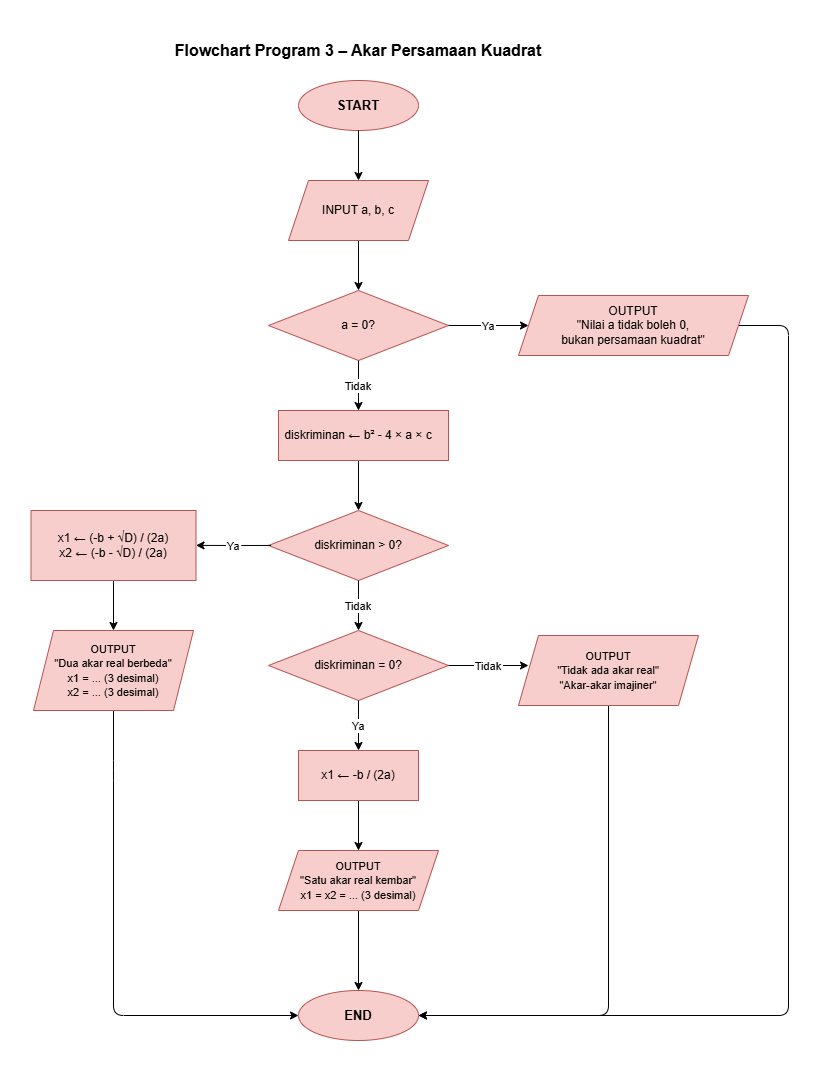

The diagram above was exported from draw.io. Its source (the exported page's mxGraphModel, read from the mxfile embedded in the PNG):
<mxGraphModel dx="1935" dy="1128" grid="1" gridSize="10" guides="1" tooltips="1" connect="1" arrows="1" fold="1" page="1" pageScale="1" pageWidth="827" pageHeight="1169" math="0" shadow="0">
  <root>
    <mxCell id="0" />
    <mxCell id="1" parent="0" />
    <mxCell id="100" parent="1" style="text;html=1;strokeColor=none;fillColor=none;align=center;verticalAlign=middle;whiteSpace=wrap;rounded=0;fontSize=16;fontStyle=1;" value="Flowchart Program 3 – Akar Persamaan Kuadrat" vertex="1">
      <mxGeometry height="40" width="500" x="200" y="20" as="geometry" />
    </mxCell>
    <mxCell id="2" parent="1" style="ellipse;whiteSpace=wrap;html=1;fillColor=#f8cecc;strokeColor=#b85450;fontStyle=1;fontSize=13;" value="START" vertex="1">
      <mxGeometry height="50" width="120" x="390" y="70" as="geometry" />
    </mxCell>
    <mxCell id="e1" edge="1" parent="1" source="2" style="edgeStyle=orthogonalEdgeStyle;">
      <mxGeometry relative="1" as="geometry">
        <mxPoint x="450" y="170" as="targetPoint" />
      </mxGeometry>
    </mxCell>
    <mxCell id="4" parent="1" style="rhombus;whiteSpace=wrap;html=1;fillColor=#f8cecc;strokeColor=#b85450;fontSize=12;" value="a = 0?" vertex="1">
      <mxGeometry height="70" width="180" x="360" y="280" as="geometry" />
    </mxCell>
    <mxCell id="e2" edge="1" parent="1" style="edgeStyle=orthogonalEdgeStyle;" target="4">
      <mxGeometry relative="1" as="geometry">
        <mxPoint x="450" y="230" as="sourcePoint" />
      </mxGeometry>
    </mxCell>
    <mxCell id="e3" edge="1" parent="1" source="4" style="edgeStyle=orthogonalEdgeStyle;exitX=1;exitY=0.5;exitDx=0;exitDy=0;entryX=0;entryY=0.5;entryDx=0;entryDy=0;" value="Ya">
      <mxGeometry relative="1" as="geometry">
        <mxPoint x="620" y="315" as="targetPoint" />
      </mxGeometry>
    </mxCell>
    <mxCell id="e5" edge="1" parent="1" source="4" style="edgeStyle=orthogonalEdgeStyle;exitX=0.5;exitY=1;exitDx=0;exitDy=0;" value="Tidak">
      <mxGeometry relative="1" as="geometry">
        <Array as="points">
          <mxPoint x="450" y="400" />
        </Array>
        <mxPoint x="450" y="400" as="targetPoint" />
      </mxGeometry>
    </mxCell>
    <mxCell id="8" parent="1" style="rhombus;whiteSpace=wrap;html=1;fillColor=#f8cecc;strokeColor=#b85450;fontSize=12;" value="diskriminan &gt; 0?" vertex="1">
      <mxGeometry height="70" width="180" x="360" y="500" as="geometry" />
    </mxCell>
    <mxCell id="e6" edge="1" parent="1" style="edgeStyle=orthogonalEdgeStyle;entryX=0.5;entryY=0;entryDx=0;entryDy=0;" target="8">
      <mxGeometry relative="1" as="geometry">
        <Array as="points">
          <mxPoint x="450" y="450" />
        </Array>
        <mxPoint x="450" y="450" as="sourcePoint" />
      </mxGeometry>
    </mxCell>
    <mxCell id="e7" edge="1" parent="1" style="edgeStyle=orthogonalEdgeStyle;exitX=0;exitY=0.5;exitDx=0;exitDy=0;entryX=0.985;entryY=0.499;entryDx=0;entryDy=0;entryPerimeter=0;" value="Ya">
      <mxGeometry relative="1" as="geometry">
        <mxPoint x="362.48" y="534.9499999999999" as="sourcePoint" />
        <mxPoint x="287.505" y="534.88" as="targetPoint" />
      </mxGeometry>
    </mxCell>
    <mxCell id="e8" edge="1" parent="1" style="edgeStyle=orthogonalEdgeStyle;exitX=0.5;exitY=1;exitDx=0;exitDy=0;entryX=0.5;entryY=0;entryDx=0;entryDy=0;">
      <mxGeometry relative="1" as="geometry">
        <mxPoint x="205" y="569.9999999999999" as="sourcePoint" />
        <mxPoint x="205" y="620" as="targetPoint" />
      </mxGeometry>
    </mxCell>
    <mxCell id="11" parent="1" style="rhombus;whiteSpace=wrap;html=1;fillColor=#f8cecc;strokeColor=#b85450;fontSize=12;" value="diskriminan = 0?" vertex="1">
      <mxGeometry height="70" width="180" x="360" y="620" as="geometry" />
    </mxCell>
    <mxCell id="e9" edge="1" parent="1" source="8" style="edgeStyle=orthogonalEdgeStyle;exitX=0.5;exitY=1;exitDx=0;exitDy=0;entryX=0.5;entryY=0;entryDx=0;entryDy=0;" target="11" value="Tidak">
      <mxGeometry relative="1" as="geometry" />
    </mxCell>
    <mxCell id="e12" edge="1" parent="1" source="11" style="edgeStyle=orthogonalEdgeStyle;exitX=1;exitY=0.5;exitDx=0;exitDy=0;entryX=0;entryY=0.5;entryDx=0;entryDy=0;" value="Tidak">
      <mxGeometry relative="1" as="geometry">
        <mxPoint x="620" y="655" as="targetPoint" />
      </mxGeometry>
    </mxCell>
    <mxCell id="e10" edge="1" parent="1" source="11" style="edgeStyle=orthogonalEdgeStyle;exitX=0.5;exitY=1;exitDx=0;exitDy=0;entryX=0.5;entryY=0;entryDx=0;entryDy=0;" value="Ya">
      <mxGeometry relative="1" as="geometry">
        <mxPoint x="450" y="740" as="targetPoint" />
      </mxGeometry>
    </mxCell>
    <mxCell id="e11" edge="1" parent="1" style="edgeStyle=orthogonalEdgeStyle;exitX=0.5;exitY=1;exitDx=0;exitDy=0;entryX=0.5;entryY=0;entryDx=0;entryDy=0;">
      <mxGeometry relative="1" as="geometry">
        <mxPoint x="450" y="790" as="sourcePoint" />
        <mxPoint x="450" y="840" as="targetPoint" />
      </mxGeometry>
    </mxCell>
    <mxCell id="15" parent="1" style="ellipse;whiteSpace=wrap;html=1;fillColor=#f8cecc;strokeColor=#b85450;fontStyle=1;fontSize=13;" value="END" vertex="1">
      <mxGeometry height="50" width="120" x="390" y="980" as="geometry" />
    </mxCell>
    <mxCell id="e13" edge="1" parent="1" style="edgeStyle=orthogonalEdgeStyle;exitX=0.5;exitY=1;exitDx=0;exitDy=0;entryX=0;entryY=0.5;entryDx=0;entryDy=0;" target="15">
      <mxGeometry relative="1" as="geometry">
        <Array as="points">
          <mxPoint x="205" y="760" />
          <mxPoint x="205" y="1005" />
          <mxPoint x="390" y="1005" />
        </Array>
        <mxPoint x="205" y="700" as="sourcePoint" />
      </mxGeometry>
    </mxCell>
    <mxCell id="e14" edge="1" parent="1" source="6VwCPa-zlBhQfxMIn-gl-115" style="edgeStyle=orthogonalEdgeStyle;exitX=0.5;exitY=1;exitDx=0;exitDy=0;">
      <mxGeometry relative="1" as="geometry">
        <Array as="points" />
        <mxPoint x="450" y="915.0000000000002" as="sourcePoint" />
        <mxPoint x="450" y="980" as="targetPoint" />
      </mxGeometry>
    </mxCell>
    <mxCell id="e15" edge="1" parent="1" style="edgeStyle=orthogonalEdgeStyle;exitX=0.5;exitY=1;exitDx=0;exitDy=0;">
      <mxGeometry relative="1" as="geometry">
        <Array as="points">
          <mxPoint x="700" y="1005" />
          <mxPoint x="520" y="1005" />
        </Array>
        <mxPoint x="700" y="690" as="sourcePoint" />
        <mxPoint x="510" y="1005" as="targetPoint" />
      </mxGeometry>
    </mxCell>
    <mxCell id="e16" edge="1" parent="1" style="edgeStyle=orthogonalEdgeStyle;exitX=1;exitY=0.5;exitDx=0;exitDy=0;entryX=1;entryY=0.5;entryDx=0;entryDy=0;" target="15">
      <mxGeometry relative="1" as="geometry">
        <Array as="points">
          <mxPoint x="880" y="315" />
          <mxPoint x="880" y="1005" />
        </Array>
        <mxPoint x="830" y="315" as="sourcePoint" />
      </mxGeometry>
    </mxCell>
    <mxCell id="6VwCPa-zlBhQfxMIn-gl-106" parent="1" style="shape=parallelogram;perimeter=parallelogramPerimeter;whiteSpace=wrap;html=1;fixedSize=1;fillColor=#f8cecc;strokeColor=#b85450;" value="" vertex="1">
      <mxGeometry height="60" width="140" x="380" y="170" as="geometry" />
    </mxCell>
    <mxCell id="6VwCPa-zlBhQfxMIn-gl-107" parent="1" style="text;html=1;whiteSpace=wrap;strokeColor=none;fillColor=none;align=center;verticalAlign=middle;rounded=0;" value="INPUT a, b, c" vertex="1">
      <mxGeometry height="30" width="80" x="410" y="185" as="geometry" />
    </mxCell>
    <mxCell id="6VwCPa-zlBhQfxMIn-gl-108" parent="1" style="shape=parallelogram;perimeter=parallelogramPerimeter;whiteSpace=wrap;html=1;fixedSize=1;fillColor=#f8cecc;strokeColor=#b85450;" value="" vertex="1">
      <mxGeometry height="60" width="230" x="610" y="285" as="geometry" />
    </mxCell>
    <mxCell id="6VwCPa-zlBhQfxMIn-gl-109" parent="1" style="text;html=1;whiteSpace=wrap;strokeColor=none;fillColor=none;align=center;verticalAlign=middle;rounded=0;" value="OUTPUT&lt;br&gt;&quot;Nilai a tidak boleh 0,&lt;br&gt;bukan persamaan kuadrat&quot;" vertex="1">
      <mxGeometry height="30" width="180" x="635" y="300" as="geometry" />
    </mxCell>
    <mxCell id="6VwCPa-zlBhQfxMIn-gl-110" parent="1" style="shape=parallelogram;perimeter=parallelogramPerimeter;whiteSpace=wrap;html=1;fixedSize=1;fillColor=#f8cecc;strokeColor=#b85450;" value="" vertex="1">
      <mxGeometry height="70" width="180" x="610" y="625" as="geometry" />
    </mxCell>
    <mxCell id="6VwCPa-zlBhQfxMIn-gl-111" parent="1" style="text;html=1;whiteSpace=wrap;strokeColor=none;fillColor=none;align=center;verticalAlign=middle;rounded=0;" value="&lt;span style=&quot;font-size: 11px;&quot;&gt;OUTPUT&lt;/span&gt;&lt;br style=&quot;font-size: 11px;&quot;&gt;&lt;span style=&quot;font-size: 11px;&quot;&gt;&quot;Tidak ada akar real&quot;&lt;/span&gt;&lt;br style=&quot;font-size: 11px;&quot;&gt;&lt;span style=&quot;font-size: 11px;&quot;&gt;&quot;Akar-akar imajiner&quot;&lt;/span&gt;" vertex="1">
      <mxGeometry height="30" width="150" x="625" y="645" as="geometry" />
    </mxCell>
    <mxCell id="6VwCPa-zlBhQfxMIn-gl-112" parent="1" style="shape=parallelogram;perimeter=parallelogramPerimeter;whiteSpace=wrap;html=1;fixedSize=1;fillColor=#f8cecc;strokeColor=#b85450;" value="" vertex="1">
      <mxGeometry height="80" width="160" x="125" y="620" as="geometry" />
    </mxCell>
    <mxCell id="6VwCPa-zlBhQfxMIn-gl-113" parent="1" style="text;html=1;whiteSpace=wrap;strokeColor=none;fillColor=none;align=center;verticalAlign=middle;rounded=0;" value="&lt;span style=&quot;font-size: 11px;&quot;&gt;OUTPUT&lt;/span&gt;&lt;br style=&quot;font-size: 11px;&quot;&gt;&lt;span style=&quot;font-size: 11px;&quot;&gt;&quot;Dua akar real berbeda&quot;&lt;/span&gt;&lt;br style=&quot;font-size: 11px;&quot;&gt;&lt;span style=&quot;font-size: 11px;&quot;&gt;x1 = ... (3 desimal)&lt;/span&gt;&lt;br style=&quot;font-size: 11px;&quot;&gt;&lt;span style=&quot;font-size: 11px;&quot;&gt;x2 = ... (3 desimal)&lt;/span&gt;" vertex="1">
      <mxGeometry height="30" width="130" x="140" y="645" as="geometry" />
    </mxCell>
    <mxCell id="6VwCPa-zlBhQfxMIn-gl-115" parent="1" style="shape=parallelogram;perimeter=parallelogramPerimeter;whiteSpace=wrap;html=1;fixedSize=1;fillColor=#f8cecc;strokeColor=#b85450;" value="" vertex="1">
      <mxGeometry height="60" width="160" x="370" y="840" as="geometry" />
    </mxCell>
    <mxCell id="6VwCPa-zlBhQfxMIn-gl-116" parent="1" style="text;html=1;whiteSpace=wrap;strokeColor=none;fillColor=none;align=center;verticalAlign=middle;rounded=0;" value="&lt;span style=&quot;font-size: 11px;&quot;&gt;OUTPUT&lt;/span&gt;&lt;br style=&quot;font-size: 11px;&quot;&gt;&lt;span style=&quot;font-size: 11px;&quot;&gt;&quot;Satu akar real kembar&quot;&lt;/span&gt;&lt;br style=&quot;font-size: 11px;&quot;&gt;&lt;span style=&quot;font-size: 11px;&quot;&gt;x1 = x2 = ... (3 desimal)&lt;/span&gt;" vertex="1">
      <mxGeometry height="30" width="130" x="385" y="855" as="geometry" />
    </mxCell>
    <mxCell id="jWmN2QDZSmE7qAnyrrur-100" parent="1" style="rounded=0;whiteSpace=wrap;html=1;fillColor=#f8cecc;strokeColor=#b85450;" value="" vertex="1">
      <mxGeometry height="50" width="170" x="370" y="400" as="geometry" />
    </mxCell>
    <mxCell id="jWmN2QDZSmE7qAnyrrur-101" parent="1" style="text;html=1;whiteSpace=wrap;strokeColor=none;fillColor=none;align=center;verticalAlign=middle;rounded=0;" value="diskriminan ← b² - 4 × a × c" vertex="1">
      <mxGeometry height="30" width="180" x="360" y="410" as="geometry" />
    </mxCell>
    <mxCell id="jWmN2QDZSmE7qAnyrrur-103" parent="1" style="rounded=0;whiteSpace=wrap;html=1;fillColor=#f8cecc;strokeColor=#b85450;" value="" vertex="1">
      <mxGeometry height="70" width="165" x="122.5" y="500" as="geometry" />
    </mxCell>
    <mxCell id="jWmN2QDZSmE7qAnyrrur-104" parent="1" style="text;html=1;whiteSpace=wrap;strokeColor=none;fillColor=none;align=center;verticalAlign=middle;rounded=0;" value="x1 ← (-b + √D) / (2a)&lt;br&gt;x2 ← (-b - √D) / (2a)" vertex="1">
      <mxGeometry height="30" width="120" x="145" y="520" as="geometry" />
    </mxCell>
    <mxCell id="jWmN2QDZSmE7qAnyrrur-105" parent="1" style="rounded=0;whiteSpace=wrap;html=1;fillColor=#f8cecc;strokeColor=#b85450;" value="" vertex="1">
      <mxGeometry height="50" width="120" x="390" y="740" as="geometry" />
    </mxCell>
    <mxCell id="jWmN2QDZSmE7qAnyrrur-106" parent="1" style="text;html=1;whiteSpace=wrap;strokeColor=none;fillColor=none;align=center;verticalAlign=middle;rounded=0;" value="x1 ← -b / (2a)" vertex="1">
      <mxGeometry height="30" width="100" x="400" y="750" as="geometry" />
    </mxCell>
  </root>
</mxGraphModel>